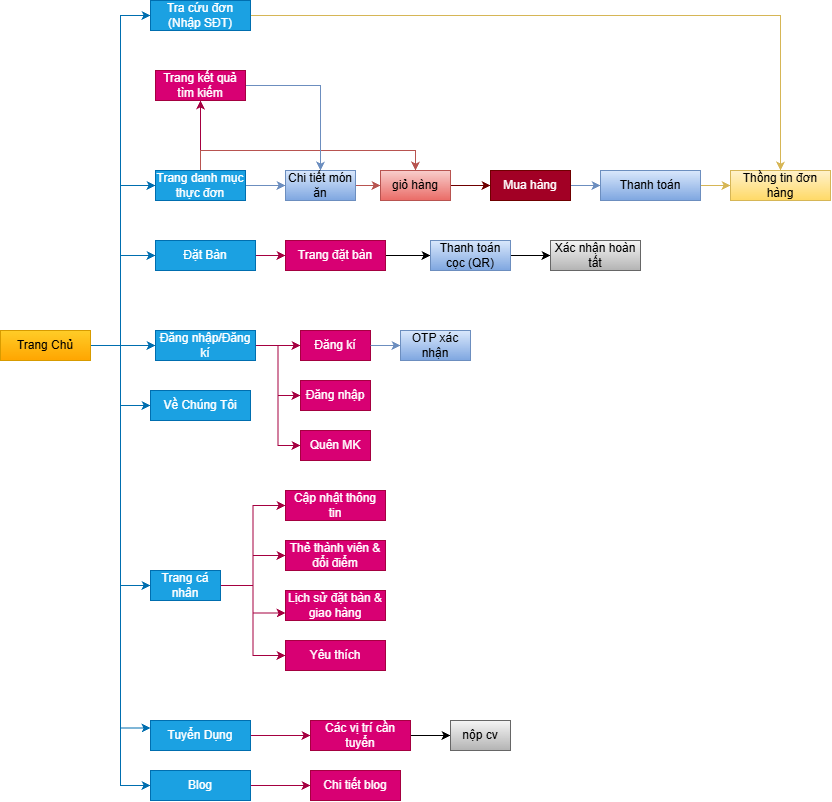

The diagram above was exported from draw.io. Its source (the exported page's mxGraphModel, read from the mxfile embedded in the PNG):
<mxGraphModel dx="2033" dy="2348" grid="1" gridSize="10" guides="1" tooltips="1" connect="1" arrows="1" fold="1" page="1" pageScale="1" pageWidth="827" pageHeight="1169" math="0" shadow="0">
  <root>
    <mxCell id="0" />
    <mxCell id="1" parent="0" />
    <mxCell id="KWd2dsaFmmC3xMdyyloF-11" edge="1" parent="1" source="KWd2dsaFmmC3xMdyyloF-1" style="edgeStyle=orthogonalEdgeStyle;rounded=0;orthogonalLoop=1;jettySize=auto;html=1;exitX=1;exitY=0.5;exitDx=0;exitDy=0;entryX=0;entryY=0.5;entryDx=0;entryDy=0;defaultLabelBackgroundColor=page;fillColor=#1ba1e2;strokeColor=#006EAF;" target="KWd2dsaFmmC3xMdyyloF-4">
      <mxGeometry relative="1" as="geometry" />
    </mxCell>
    <mxCell id="KWd2dsaFmmC3xMdyyloF-12" edge="1" parent="1" source="KWd2dsaFmmC3xMdyyloF-1" style="edgeStyle=orthogonalEdgeStyle;rounded=0;orthogonalLoop=1;jettySize=auto;html=1;exitX=1;exitY=0.5;exitDx=0;exitDy=0;defaultLabelBackgroundColor=page;fillColor=#1ba1e2;strokeColor=#006EAF;" target="KWd2dsaFmmC3xMdyyloF-2">
      <mxGeometry relative="1" as="geometry">
        <Array as="points">
          <mxPoint x="150" y="175" />
          <mxPoint x="150" y="85" />
        </Array>
      </mxGeometry>
    </mxCell>
    <mxCell id="KWd2dsaFmmC3xMdyyloF-14" edge="1" parent="1" source="KWd2dsaFmmC3xMdyyloF-1" style="edgeStyle=orthogonalEdgeStyle;rounded=0;orthogonalLoop=1;jettySize=auto;html=1;exitX=1;exitY=0.5;exitDx=0;exitDy=0;entryX=0;entryY=0.25;entryDx=0;entryDy=0;defaultLabelBackgroundColor=page;fillColor=#1ba1e2;strokeColor=#006EAF;" target="KWd2dsaFmmC3xMdyyloF-9">
      <mxGeometry relative="1" as="geometry" />
    </mxCell>
    <mxCell id="KWd2dsaFmmC3xMdyyloF-17" edge="1" parent="1" source="KWd2dsaFmmC3xMdyyloF-1" style="edgeStyle=orthogonalEdgeStyle;rounded=0;orthogonalLoop=1;jettySize=auto;html=1;entryX=0;entryY=0.5;entryDx=0;entryDy=0;defaultLabelBackgroundColor=page;fillColor=#1ba1e2;strokeColor=#006EAF;" target="KWd2dsaFmmC3xMdyyloF-8">
      <mxGeometry relative="1" as="geometry" />
    </mxCell>
    <mxCell id="KWd2dsaFmmC3xMdyyloF-69" edge="1" parent="1" source="KWd2dsaFmmC3xMdyyloF-1" style="edgeStyle=orthogonalEdgeStyle;rounded=0;orthogonalLoop=1;jettySize=auto;html=1;entryX=0;entryY=0.5;entryDx=0;entryDy=0;defaultLabelBackgroundColor=page;fillColor=#1ba1e2;strokeColor=#006EAF;" target="KWd2dsaFmmC3xMdyyloF-35">
      <mxGeometry relative="1" x="0.0031" as="geometry">
        <Array as="points">
          <mxPoint x="150" y="175" />
          <mxPoint x="150" y="415" />
        </Array>
      </mxGeometry>
    </mxCell>
    <mxCell id="KWd2dsaFmmC3xMdyyloF-82" edge="1" parent="1" source="KWd2dsaFmmC3xMdyyloF-1" style="edgeStyle=orthogonalEdgeStyle;rounded=0;orthogonalLoop=1;jettySize=auto;html=1;exitX=1;exitY=0.5;exitDx=0;exitDy=0;entryX=0;entryY=0.5;entryDx=0;entryDy=0;defaultLabelBackgroundColor=page;fillColor=#1ba1e2;strokeColor=#006EAF;" target="KWd2dsaFmmC3xMdyyloF-43">
      <mxGeometry relative="1" x="0.0019" as="geometry">
        <Array as="points">
          <mxPoint x="150" y="175" />
          <mxPoint x="150" y="15" />
        </Array>
      </mxGeometry>
    </mxCell>
    <mxCell id="KWd2dsaFmmC3xMdyyloF-90" edge="1" parent="1" source="KWd2dsaFmmC3xMdyyloF-1" style="edgeStyle=orthogonalEdgeStyle;rounded=0;orthogonalLoop=1;jettySize=auto;html=1;entryX=0;entryY=0.5;entryDx=0;entryDy=0;defaultLabelBackgroundColor=page;fillColor=#1ba1e2;strokeColor=#006EAF;" target="KWd2dsaFmmC3xMdyyloF-89">
      <mxGeometry relative="1" as="geometry" />
    </mxCell>
    <mxCell id="TVqPuXLNcOyacthPPGql-28" edge="1" parent="1" source="KWd2dsaFmmC3xMdyyloF-1" style="edgeStyle=orthogonalEdgeStyle;rounded=0;orthogonalLoop=1;jettySize=auto;html=1;entryX=0;entryY=0.5;entryDx=0;entryDy=0;defaultLabelBackgroundColor=page;fillColor=#1ba1e2;strokeColor=#006EAF;" target="TVqPuXLNcOyacthPPGql-27">
      <mxGeometry relative="1" as="geometry" />
    </mxCell>
    <mxCell id="KWd2dsaFmmC3xMdyyloF-1" parent="1" style="rounded=0;whiteSpace=wrap;html=1;fillColor=#ffcd28;gradientColor=#ffa500;strokeColor=#d79b00;" value="Trang Chủ" vertex="1">
      <mxGeometry height="30" width="90" x="30" y="160" as="geometry" />
    </mxCell>
    <mxCell id="KWd2dsaFmmC3xMdyyloF-68" edge="1" parent="1" source="KWd2dsaFmmC3xMdyyloF-2" style="edgeStyle=orthogonalEdgeStyle;rounded=0;orthogonalLoop=1;jettySize=auto;html=1;defaultLabelBackgroundColor=page;fillColor=#d80073;strokeColor=#A50040;" target="KWd2dsaFmmC3xMdyyloF-67" value="">
      <mxGeometry relative="1" as="geometry" />
    </mxCell>
    <mxCell id="KWd2dsaFmmC3xMdyyloF-2" parent="1" style="rounded=0;whiteSpace=wrap;html=1;fillColor=#1ba1e2;fontColor=#ffffff;strokeColor=#006EAF;" value="Đặt Bàn" vertex="1">
      <mxGeometry height="30" width="100" x="185" y="70" as="geometry" />
    </mxCell>
    <mxCell id="KWd2dsaFmmC3xMdyyloF-4" parent="1" style="rounded=0;whiteSpace=wrap;html=1;fillColor=#1ba1e2;fontColor=#ffffff;strokeColor=#006EAF;" value="Về Chúng Tôi" vertex="1">
      <mxGeometry height="30" width="100" x="180" y="220" as="geometry" />
    </mxCell>
    <mxCell id="KWd2dsaFmmC3xMdyyloF-27" edge="1" parent="1" source="KWd2dsaFmmC3xMdyyloF-8" style="edgeStyle=orthogonalEdgeStyle;rounded=0;orthogonalLoop=1;jettySize=auto;html=1;defaultLabelBackgroundColor=page;fillColor=#d80073;strokeColor=#A50040;" target="KWd2dsaFmmC3xMdyyloF-26" value="">
      <mxGeometry relative="1" as="geometry" />
    </mxCell>
    <mxCell id="TVqPuXLNcOyacthPPGql-4" edge="1" parent="1" source="KWd2dsaFmmC3xMdyyloF-8" style="edgeStyle=orthogonalEdgeStyle;rounded=0;orthogonalLoop=1;jettySize=auto;html=1;entryX=0;entryY=0.5;entryDx=0;entryDy=0;defaultLabelBackgroundColor=page;fillColor=#d80073;strokeColor=#A50040;" target="KWd2dsaFmmC3xMdyyloF-29">
      <mxGeometry relative="1" as="geometry" />
    </mxCell>
    <mxCell id="TVqPuXLNcOyacthPPGql-5" edge="1" parent="1" source="KWd2dsaFmmC3xMdyyloF-8" style="edgeStyle=orthogonalEdgeStyle;rounded=0;orthogonalLoop=1;jettySize=auto;html=1;entryX=0;entryY=0.5;entryDx=0;entryDy=0;defaultLabelBackgroundColor=page;fillColor=#d80073;strokeColor=#A50040;" target="KWd2dsaFmmC3xMdyyloF-31">
      <mxGeometry relative="1" as="geometry" />
    </mxCell>
    <mxCell id="KWd2dsaFmmC3xMdyyloF-8" parent="1" style="rounded=0;whiteSpace=wrap;html=1;fillColor=#1ba1e2;fontColor=#ffffff;strokeColor=#006EAF;" value="Đăng nhập/Đăng kí" vertex="1">
      <mxGeometry height="30" width="100" x="185" y="160" as="geometry" />
    </mxCell>
    <mxCell id="KWd2dsaFmmC3xMdyyloF-20" edge="1" parent="1" source="KWd2dsaFmmC3xMdyyloF-9" style="edgeStyle=orthogonalEdgeStyle;rounded=0;orthogonalLoop=1;jettySize=auto;html=1;defaultLabelBackgroundColor=page;fillColor=#d80073;strokeColor=#A50040;" target="KWd2dsaFmmC3xMdyyloF-19" value="">
      <mxGeometry relative="1" as="geometry" />
    </mxCell>
    <mxCell id="KWd2dsaFmmC3xMdyyloF-9" parent="1" style="rounded=0;whiteSpace=wrap;html=1;fillColor=#1ba1e2;fontColor=#ffffff;strokeColor=#006EAF;" value="Tuyển Dụng" vertex="1">
      <mxGeometry height="30" width="100" x="180" y="550" as="geometry" />
    </mxCell>
    <mxCell id="TVqPuXLNcOyacthPPGql-7" edge="1" parent="1" source="KWd2dsaFmmC3xMdyyloF-19" style="edgeStyle=orthogonalEdgeStyle;rounded=0;orthogonalLoop=1;jettySize=auto;html=1;entryX=0;entryY=0.5;entryDx=0;entryDy=0;defaultLabelBackgroundColor=page;" target="KWd2dsaFmmC3xMdyyloF-23">
      <mxGeometry relative="1" as="geometry" />
    </mxCell>
    <mxCell id="KWd2dsaFmmC3xMdyyloF-19" parent="1" style="whiteSpace=wrap;html=1;rounded=0;fillColor=#d80073;fontColor=#ffffff;strokeColor=#A50040;" value="Các vị trí cần tuyển" vertex="1">
      <mxGeometry height="30" width="100" x="340" y="550" as="geometry" />
    </mxCell>
    <mxCell id="KWd2dsaFmmC3xMdyyloF-23" parent="1" style="whiteSpace=wrap;html=1;rounded=0;fillColor=#f5f5f5;gradientColor=#b3b3b3;strokeColor=#666666;" value="nộp cv" vertex="1">
      <mxGeometry height="30" width="60" x="480" y="550" as="geometry" />
    </mxCell>
    <mxCell id="KWd2dsaFmmC3xMdyyloF-26" parent="1" style="whiteSpace=wrap;html=1;rounded=0;fillColor=#d80073;fontColor=#ffffff;strokeColor=#A50040;" value="Đăng kí" vertex="1">
      <mxGeometry height="30" width="70" x="330" y="160" as="geometry" />
    </mxCell>
    <mxCell id="KWd2dsaFmmC3xMdyyloF-29" parent="1" style="whiteSpace=wrap;html=1;rounded=0;fillColor=#d80073;fontColor=#ffffff;strokeColor=#A50040;" value="Đăng nhập" vertex="1">
      <mxGeometry height="30" width="70" x="330" y="210" as="geometry" />
    </mxCell>
    <mxCell id="KWd2dsaFmmC3xMdyyloF-31" parent="1" style="whiteSpace=wrap;html=1;rounded=0;fillColor=#d80073;strokeColor=#A50040;fontColor=#ffffff;" value="Quên MK" vertex="1">
      <mxGeometry height="30" width="70" x="330" y="260" as="geometry" />
    </mxCell>
    <mxCell id="KWd2dsaFmmC3xMdyyloF-40" edge="1" parent="1" source="KWd2dsaFmmC3xMdyyloF-35" style="edgeStyle=orthogonalEdgeStyle;rounded=0;orthogonalLoop=1;jettySize=auto;html=1;exitX=1;exitY=0.5;exitDx=0;exitDy=0;entryX=0;entryY=0.5;entryDx=0;entryDy=0;defaultLabelBackgroundColor=page;fillColor=#d80073;strokeColor=#A50040;" target="KWd2dsaFmmC3xMdyyloF-39">
      <mxGeometry relative="1" as="geometry" />
    </mxCell>
    <mxCell id="TVqPuXLNcOyacthPPGql-15" edge="1" parent="1" source="KWd2dsaFmmC3xMdyyloF-35" style="edgeStyle=orthogonalEdgeStyle;rounded=0;orthogonalLoop=1;jettySize=auto;html=1;entryX=0;entryY=0.75;entryDx=0;entryDy=0;defaultLabelBackgroundColor=page;fillColor=#d80073;strokeColor=#A50040;" target="TVqPuXLNcOyacthPPGql-14">
      <mxGeometry relative="1" as="geometry" />
    </mxCell>
    <mxCell id="TVqPuXLNcOyacthPPGql-18" edge="1" parent="1" source="KWd2dsaFmmC3xMdyyloF-35" style="edgeStyle=orthogonalEdgeStyle;rounded=0;orthogonalLoop=1;jettySize=auto;html=1;entryX=0;entryY=0.5;entryDx=0;entryDy=0;defaultLabelBackgroundColor=page;fillColor=#d80073;strokeColor=#A50040;" target="TVqPuXLNcOyacthPPGql-16">
      <mxGeometry relative="1" as="geometry" />
    </mxCell>
    <mxCell id="TVqPuXLNcOyacthPPGql-19" edge="1" parent="1" source="KWd2dsaFmmC3xMdyyloF-35" style="edgeStyle=orthogonalEdgeStyle;rounded=0;orthogonalLoop=1;jettySize=auto;html=1;entryX=0;entryY=0.5;entryDx=0;entryDy=0;defaultLabelBackgroundColor=page;fillColor=#d80073;strokeColor=#A50040;" target="TVqPuXLNcOyacthPPGql-17">
      <mxGeometry relative="1" as="geometry" />
    </mxCell>
    <mxCell id="KWd2dsaFmmC3xMdyyloF-35" parent="1" style="whiteSpace=wrap;html=1;rounded=0;fillColor=#1ba1e2;fontColor=#ffffff;strokeColor=#006EAF;" value="Trang cá nhân" vertex="1">
      <mxGeometry height="30" width="70" x="180" y="400" as="geometry" />
    </mxCell>
    <mxCell id="KWd2dsaFmmC3xMdyyloF-39" parent="1" style="whiteSpace=wrap;html=1;rounded=0;fillColor=#d80073;fontColor=#ffffff;strokeColor=#A50040;" value="Yêu thích" vertex="1">
      <mxGeometry height="30" width="100" x="315" y="470" as="geometry" />
    </mxCell>
    <mxCell id="KWd2dsaFmmC3xMdyyloF-55" edge="1" parent="1" source="KWd2dsaFmmC3xMdyyloF-43" style="edgeStyle=orthogonalEdgeStyle;rounded=0;orthogonalLoop=1;jettySize=auto;html=1;exitX=0.5;exitY=0;exitDx=0;exitDy=0;entryX=0.5;entryY=1;entryDx=0;entryDy=0;defaultLabelBackgroundColor=page;fillColor=#d80073;strokeColor=#A50040;" target="KWd2dsaFmmC3xMdyyloF-54">
      <mxGeometry relative="1" as="geometry">
        <Array as="points">
          <mxPoint x="230" />
          <mxPoint x="230" y="-70" />
        </Array>
      </mxGeometry>
    </mxCell>
    <mxCell id="TVqPuXLNcOyacthPPGql-1" edge="1" parent="1" source="KWd2dsaFmmC3xMdyyloF-43" style="edgeStyle=orthogonalEdgeStyle;rounded=0;orthogonalLoop=1;jettySize=auto;html=1;entryX=0;entryY=0.5;entryDx=0;entryDy=0;defaultLabelBackgroundColor=page;fillColor=#dae8fc;gradientColor=#7ea6e0;strokeColor=#6c8ebf;" target="KWd2dsaFmmC3xMdyyloF-52">
      <mxGeometry relative="1" as="geometry" />
    </mxCell>
    <mxCell id="TVqPuXLNcOyacthPPGql-32" edge="1" parent="1" source="KWd2dsaFmmC3xMdyyloF-43" style="edgeStyle=orthogonalEdgeStyle;rounded=0;orthogonalLoop=1;jettySize=auto;html=1;entryX=0.5;entryY=0;entryDx=0;entryDy=0;defaultLabelBackgroundColor=page;fillColor=#f8cecc;gradientColor=#ea6b66;strokeColor=#b85450;" target="KWd2dsaFmmC3xMdyyloF-58">
      <mxGeometry relative="1" x="0.1216" as="geometry">
        <Array as="points">
          <mxPoint x="230" y="-20" />
          <mxPoint x="445" y="-20" />
        </Array>
      </mxGeometry>
    </mxCell>
    <mxCell id="KWd2dsaFmmC3xMdyyloF-43" parent="1" style="whiteSpace=wrap;html=1;rounded=0;fillColor=#1ba1e2;fontColor=#ffffff;strokeColor=#006EAF;" value="Trang danh mục thực đơn" vertex="1">
      <mxGeometry height="30" width="90" x="185" as="geometry" />
    </mxCell>
    <mxCell id="KWd2dsaFmmC3xMdyyloF-59" edge="1" parent="1" source="KWd2dsaFmmC3xMdyyloF-52" style="edgeStyle=orthogonalEdgeStyle;rounded=0;orthogonalLoop=1;jettySize=auto;html=1;defaultLabelBackgroundColor=page;fillColor=#f8cecc;strokeColor=#b85450;gradientColor=#ea6b66;" target="KWd2dsaFmmC3xMdyyloF-58">
      <mxGeometry relative="1" as="geometry" />
    </mxCell>
    <mxCell id="KWd2dsaFmmC3xMdyyloF-52" parent="1" style="whiteSpace=wrap;html=1;rounded=0;fillColor=#dae8fc;strokeColor=#6c8ebf;gradientColor=#7ea6e0;" value="Chi tiết món ăn" vertex="1">
      <mxGeometry height="30" width="70" x="315" as="geometry" />
    </mxCell>
    <mxCell id="KWd2dsaFmmC3xMdyyloF-57" edge="1" parent="1" source="KWd2dsaFmmC3xMdyyloF-54" style="edgeStyle=orthogonalEdgeStyle;rounded=0;orthogonalLoop=1;jettySize=auto;html=1;defaultLabelBackgroundColor=page;fillColor=#dae8fc;strokeColor=#6c8ebf;gradientColor=#7ea6e0;" target="KWd2dsaFmmC3xMdyyloF-52">
      <mxGeometry relative="1" as="geometry" />
    </mxCell>
    <mxCell id="KWd2dsaFmmC3xMdyyloF-54" parent="1" style="whiteSpace=wrap;html=1;rounded=0;fillColor=#d80073;fontColor=#ffffff;strokeColor=#A50040;" value="Trang kết quả tìm kiếm" vertex="1">
      <mxGeometry height="30" width="90" x="185" y="-100" as="geometry" />
    </mxCell>
    <mxCell id="KWd2dsaFmmC3xMdyyloF-84" edge="1" parent="1" source="KWd2dsaFmmC3xMdyyloF-58" style="edgeStyle=orthogonalEdgeStyle;rounded=0;orthogonalLoop=1;jettySize=auto;html=1;exitX=1;exitY=0.5;exitDx=0;exitDy=0;entryX=0;entryY=0.5;entryDx=0;entryDy=0;defaultLabelBackgroundColor=page;fillColor=#a20025;strokeColor=#6F0000;" target="KWd2dsaFmmC3xMdyyloF-83">
      <mxGeometry relative="1" as="geometry" />
    </mxCell>
    <mxCell id="KWd2dsaFmmC3xMdyyloF-58" parent="1" style="whiteSpace=wrap;html=1;rounded=0;fillColor=#f8cecc;strokeColor=#b85450;gradientColor=#ea6b66;" value="giỏ hàng" vertex="1">
      <mxGeometry height="30" width="70" x="410" as="geometry" />
    </mxCell>
    <mxCell id="TVqPuXLNcOyacthPPGql-9" edge="1" parent="1" source="KWd2dsaFmmC3xMdyyloF-67" style="edgeStyle=orthogonalEdgeStyle;rounded=0;orthogonalLoop=1;jettySize=auto;html=1;exitX=1;exitY=0.5;exitDx=0;exitDy=0;entryX=0;entryY=0.5;entryDx=0;entryDy=0;defaultLabelBackgroundColor=page;" target="TVqPuXLNcOyacthPPGql-8">
      <mxGeometry relative="1" as="geometry" />
    </mxCell>
    <mxCell id="KWd2dsaFmmC3xMdyyloF-67" parent="1" style="whiteSpace=wrap;html=1;rounded=0;fillColor=#d80073;fontColor=#ffffff;strokeColor=#A50040;" value="Trang đặt bàn" vertex="1">
      <mxGeometry height="30" width="100" x="315" y="70" as="geometry" />
    </mxCell>
    <mxCell id="KWd2dsaFmmC3xMdyyloF-78" edge="1" parent="1" source="KWd2dsaFmmC3xMdyyloF-26" style="edgeStyle=orthogonalEdgeStyle;rounded=0;orthogonalLoop=1;jettySize=auto;html=1;defaultLabelBackgroundColor=page;fillColor=#dae8fc;gradientColor=#7ea6e0;strokeColor=#6c8ebf;" target="KWd2dsaFmmC3xMdyyloF-77" value="">
      <mxGeometry relative="1" as="geometry">
        <Array as="points" />
        <mxPoint x="365" y="160" as="sourcePoint" />
        <mxPoint x="75" y="240" as="targetPoint" />
      </mxGeometry>
    </mxCell>
    <mxCell id="KWd2dsaFmmC3xMdyyloF-77" parent="1" style="whiteSpace=wrap;html=1;rounded=0;fillColor=#dae8fc;strokeColor=#6c8ebf;gradientColor=#7ea6e0;" value="OTP xác nhận" vertex="1">
      <mxGeometry height="30" width="70" x="430" y="160" as="geometry" />
    </mxCell>
    <mxCell id="TVqPuXLNcOyacthPPGql-23" edge="1" parent="1" source="KWd2dsaFmmC3xMdyyloF-83" style="edgeStyle=orthogonalEdgeStyle;rounded=0;orthogonalLoop=1;jettySize=auto;html=1;defaultLabelBackgroundColor=page;fillColor=#dae8fc;gradientColor=#7ea6e0;strokeColor=#6c8ebf;" target="TVqPuXLNcOyacthPPGql-22" value="">
      <mxGeometry relative="1" as="geometry" />
    </mxCell>
    <mxCell id="KWd2dsaFmmC3xMdyyloF-83" parent="1" style="whiteSpace=wrap;html=1;fillColor=#a20025;strokeColor=#6F0000;fontColor=#ffffff;rounded=0;" value="Mua hàng" vertex="1">
      <mxGeometry height="30" width="80" x="520" as="geometry" />
    </mxCell>
    <mxCell id="KWd2dsaFmmC3xMdyyloF-93" edge="1" parent="1" source="KWd2dsaFmmC3xMdyyloF-89" style="edgeStyle=orthogonalEdgeStyle;rounded=0;orthogonalLoop=1;jettySize=auto;html=1;defaultLabelBackgroundColor=page;fillColor=#d80073;strokeColor=#A50040;" target="KWd2dsaFmmC3xMdyyloF-92" value="">
      <mxGeometry relative="1" as="geometry" />
    </mxCell>
    <mxCell id="KWd2dsaFmmC3xMdyyloF-89" parent="1" style="rounded=0;whiteSpace=wrap;html=1;fillColor=#1ba1e2;fontColor=#ffffff;strokeColor=#006EAF;" value="Blog" vertex="1">
      <mxGeometry height="30" width="100" x="180" y="600" as="geometry" />
    </mxCell>
    <mxCell id="KWd2dsaFmmC3xMdyyloF-92" parent="1" style="whiteSpace=wrap;html=1;fillColor=#d80073;strokeColor=#A50040;fontColor=#ffffff;rounded=0;" value="Chi tiết blog" vertex="1">
      <mxGeometry height="30" width="90" x="340" y="600" as="geometry" />
    </mxCell>
    <mxCell id="TVqPuXLNcOyacthPPGql-11" edge="1" parent="1" source="TVqPuXLNcOyacthPPGql-8" style="edgeStyle=orthogonalEdgeStyle;rounded=0;orthogonalLoop=1;jettySize=auto;html=1;defaultLabelBackgroundColor=page;" target="TVqPuXLNcOyacthPPGql-10" value="">
      <mxGeometry relative="1" as="geometry" />
    </mxCell>
    <mxCell id="TVqPuXLNcOyacthPPGql-8" parent="1" style="whiteSpace=wrap;html=1;rounded=0;fillColor=#dae8fc;strokeColor=#6c8ebf;gradientColor=#7ea6e0;" value="Thanh toán cọc (QR)" vertex="1">
      <mxGeometry height="30" width="80" x="460" y="70" as="geometry" />
    </mxCell>
    <mxCell id="TVqPuXLNcOyacthPPGql-10" parent="1" style="whiteSpace=wrap;html=1;fillColor=#f5f5f5;strokeColor=#666666;rounded=0;gradientColor=#b3b3b3;" value="Xác nhận hoàn tất" vertex="1">
      <mxGeometry height="30" width="90" x="580" y="70" as="geometry" />
    </mxCell>
    <mxCell id="TVqPuXLNcOyacthPPGql-14" parent="1" style="whiteSpace=wrap;html=1;rounded=0;fillColor=#d80073;fontColor=#ffffff;strokeColor=#A50040;" value="Lịch sử đặt bàn &amp;amp; giao hàng" vertex="1">
      <mxGeometry height="30" width="100" x="315" y="420" as="geometry" />
    </mxCell>
    <mxCell id="TVqPuXLNcOyacthPPGql-16" parent="1" style="whiteSpace=wrap;html=1;rounded=0;fillColor=#d80073;fontColor=#ffffff;strokeColor=#A50040;" value="Thẻ thành viên &amp;amp; đổi điểm" vertex="1">
      <mxGeometry height="30" width="100" x="315" y="370" as="geometry" />
    </mxCell>
    <mxCell id="TVqPuXLNcOyacthPPGql-17" parent="1" style="whiteSpace=wrap;html=1;rounded=0;fillColor=#d80073;fontColor=#ffffff;strokeColor=#A50040;" value="Cập nhật thông tin" vertex="1">
      <mxGeometry height="30" width="100" x="315" y="320" as="geometry" />
    </mxCell>
    <mxCell id="TVqPuXLNcOyacthPPGql-25" edge="1" parent="1" source="TVqPuXLNcOyacthPPGql-22" style="edgeStyle=orthogonalEdgeStyle;rounded=0;orthogonalLoop=1;jettySize=auto;html=1;defaultLabelBackgroundColor=page;fillColor=#fff2cc;gradientColor=#ffd966;strokeColor=#d6b656;" target="TVqPuXLNcOyacthPPGql-24" value="">
      <mxGeometry relative="1" as="geometry" />
    </mxCell>
    <mxCell id="TVqPuXLNcOyacthPPGql-22" parent="1" style="whiteSpace=wrap;html=1;fillColor=#dae8fc;strokeColor=#6c8ebf;rounded=0;gradientColor=#7ea6e0;" value="Thanh toán" vertex="1">
      <mxGeometry height="30" width="100" x="630" as="geometry" />
    </mxCell>
    <mxCell id="TVqPuXLNcOyacthPPGql-24" parent="1" style="whiteSpace=wrap;html=1;fillColor=#fff2cc;strokeColor=#d6b656;rounded=0;gradientColor=#ffd966;" value="Thồng tin đơn hàng" vertex="1">
      <mxGeometry height="30" width="100" x="760" as="geometry" />
    </mxCell>
    <mxCell id="TVqPuXLNcOyacthPPGql-30" edge="1" parent="1" source="TVqPuXLNcOyacthPPGql-27" style="edgeStyle=orthogonalEdgeStyle;rounded=0;orthogonalLoop=1;jettySize=auto;html=1;entryX=0.5;entryY=0;entryDx=0;entryDy=0;defaultLabelBackgroundColor=page;fillColor=#fff2cc;strokeColor=#d6b656;gradientColor=#ffd966;" target="TVqPuXLNcOyacthPPGql-24">
      <mxGeometry relative="1" as="geometry" />
    </mxCell>
    <mxCell id="TVqPuXLNcOyacthPPGql-27" parent="1" style="whiteSpace=wrap;html=1;rounded=0;fillColor=#1ba1e2;fontColor=#ffffff;strokeColor=#006EAF;" value="Tra cứu đơn (Nhập SĐT)" vertex="1">
      <mxGeometry height="30" width="100" x="180" y="-170" as="geometry" />
    </mxCell>
  </root>
</mxGraphModel>